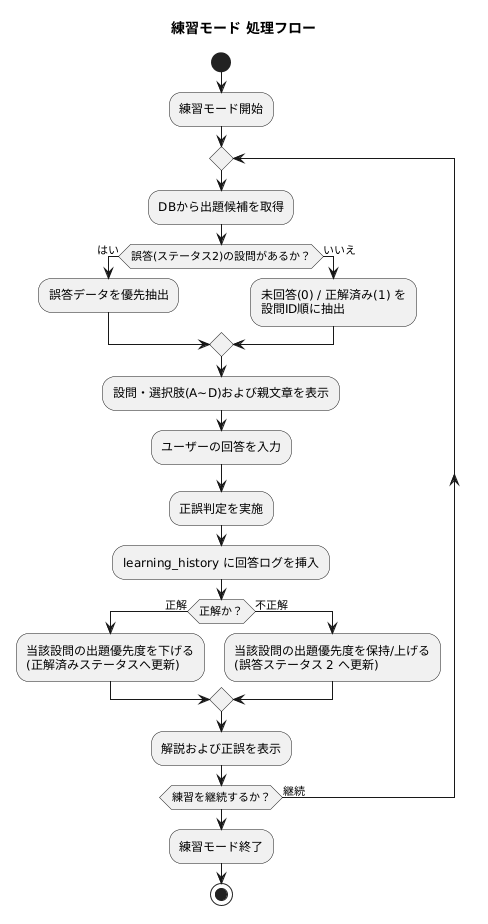

The diagram above was rendered by PlantUML. Its source (embedded in the PNG):
@startuml
title 練習モード 処理フロー

start
:練習モード開始;

repeat
  :DBから出題候補を取得;
  if (誤答(ステータス2)の設問があるか？) then (はい)
    :誤答データを優先抽出;
  else (いいえ)
    :未回答(0) / 正解済み(1) を\n設問ID順に抽出;
  endif

  :設問・選択肢(A~D)および親文章を表示;
  :ユーザーの回答を入力;
  :正誤判定を実施;
  
  :learning_history に回答ログを挿入;
  
  if (正解か？) then (正解)
    :当該設問の出題優先度を下げる\n(正解済みステータスへ更新);
  else (不正解)
    :当該設問の出題優先度を保持/上げる\n(誤答ステータス 2 へ更新);
  endif

  :解説および正誤を表示;

repeat while (練習を継続するか？) is (継続)

:練習モード終了;
stop
@enduml